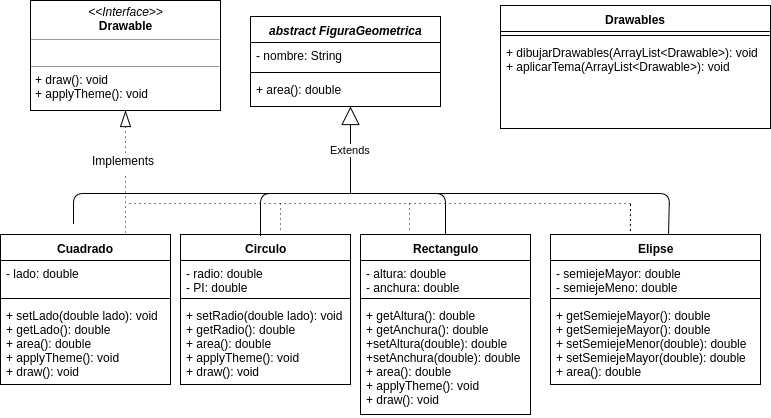

The diagram above was exported from draw.io. Its source (the exported page's mxGraphModel, read from the mxfile embedded in the PNG):
<mxGraphModel dx="872" dy="449" grid="1" gridSize="10" guides="1" tooltips="1" connect="1" arrows="1" fold="1" page="1" pageScale="1" pageWidth="826" pageHeight="1169" background="#ffffff" math="0" shadow="0">
  <root>
    <mxCell id="0" />
    <mxCell id="1" parent="0" />
    <mxCell id="6" value="&lt;i&gt;abstract FiguraGeometrica&lt;/i&gt;" style="swimlane;html=1;fontStyle=1;align=center;verticalAlign=top;childLayout=stackLayout;horizontal=1;startSize=26;horizontalStack=0;resizeParent=1;resizeLast=0;collapsible=1;marginBottom=0;swimlaneFillColor=#ffffff;" parent="1" vertex="1">
      <mxGeometry x="260" y="223" width="190" height="90" as="geometry">
        <mxRectangle x="270" y="283" width="180" height="26" as="alternateBounds" />
      </mxGeometry>
    </mxCell>
    <mxCell id="7" value="- nombre: String" style="text;html=1;strokeColor=none;fillColor=none;align=left;verticalAlign=top;spacingLeft=4;spacingRight=4;whiteSpace=wrap;overflow=hidden;rotatable=0;points=[[0,0.5],[1,0.5]];portConstraint=eastwest;" parent="6" vertex="1">
      <mxGeometry y="26" width="190" height="26" as="geometry" />
    </mxCell>
    <mxCell id="8" value="" style="line;html=1;strokeWidth=1;fillColor=none;align=left;verticalAlign=middle;spacingTop=-1;spacingLeft=3;spacingRight=3;rotatable=0;labelPosition=right;points=[];portConstraint=eastwest;" parent="6" vertex="1">
      <mxGeometry y="52" width="190" height="8" as="geometry" />
    </mxCell>
    <mxCell id="9" value="+ area(): double&lt;div&gt;&lt;br&gt;&lt;/div&gt;" style="text;html=1;strokeColor=none;fillColor=none;align=left;verticalAlign=top;spacingLeft=4;spacingRight=4;whiteSpace=wrap;overflow=hidden;rotatable=0;points=[[0,0.5],[1,0.5]];portConstraint=eastwest;" parent="6" vertex="1">
      <mxGeometry y="60" width="190" height="30" as="geometry" />
    </mxCell>
    <mxCell id="10" value="Drawables" style="swimlane;html=1;fontStyle=1;align=center;verticalAlign=top;childLayout=stackLayout;horizontal=1;startSize=26;horizontalStack=0;resizeParent=1;resizeLast=0;collapsible=1;marginBottom=0;swimlaneFillColor=#ffffff;" parent="1" vertex="1">
      <mxGeometry x="510" y="212" width="270" height="123" as="geometry" />
    </mxCell>
    <mxCell id="12" value="" style="line;html=1;strokeWidth=1;fillColor=none;align=left;verticalAlign=middle;spacingTop=-1;spacingLeft=3;spacingRight=3;rotatable=0;labelPosition=right;points=[];portConstraint=eastwest;" parent="10" vertex="1">
      <mxGeometry y="26" width="270" height="8" as="geometry" />
    </mxCell>
    <mxCell id="13" value="+ dibujarDrawables(ArrayList&amp;lt;Drawable&amp;gt;): void&lt;div&gt;&lt;span&gt;+&amp;nbsp;&lt;/span&gt;&lt;span&gt;aplicarTema&lt;/span&gt;&lt;span&gt;(&lt;/span&gt;&lt;span&gt;ArrayList&amp;lt;&lt;span&gt;Drawable&lt;/span&gt;&amp;gt;&lt;/span&gt;&lt;span&gt;): void&lt;/span&gt;&lt;br&gt;&lt;/div&gt;" style="text;html=1;strokeColor=none;fillColor=none;align=left;verticalAlign=top;spacingLeft=4;spacingRight=4;whiteSpace=wrap;overflow=hidden;rotatable=0;points=[[0,0.5],[1,0.5]];portConstraint=eastwest;" parent="10" vertex="1">
      <mxGeometry y="34" width="270" height="60" as="geometry" />
    </mxCell>
    <mxCell id="14" value="&lt;p style=&quot;margin: 0px ; margin-top: 4px ; text-align: center&quot;&gt;&lt;i&gt;&amp;lt;&amp;lt;Interface&amp;gt;&amp;gt;&lt;/i&gt;&lt;br&gt;&lt;b&gt;Drawable&lt;/b&gt;&lt;/p&gt;&lt;hr size=&quot;1&quot;&gt;&lt;p style=&quot;margin: 0px ; margin-left: 4px&quot;&gt;&lt;br&gt;&lt;/p&gt;&lt;hr size=&quot;1&quot;&gt;&lt;p style=&quot;margin: 0px ; margin-left: 4px&quot;&gt;+ draw(): void&lt;br&gt;+ applyTheme():&amp;nbsp;&lt;span&gt;void&lt;/span&gt;&lt;/p&gt;" style="verticalAlign=top;align=left;overflow=fill;fontSize=12;fontFamily=Helvetica;html=1;" parent="1" vertex="1">
      <mxGeometry x="40" y="207" width="190" height="110" as="geometry" />
    </mxCell>
    <mxCell id="20" value="Cuadrado" style="swimlane;html=1;fontStyle=1;align=center;verticalAlign=top;childLayout=stackLayout;horizontal=1;startSize=26;horizontalStack=0;resizeParent=1;resizeLast=0;collapsible=1;marginBottom=0;swimlaneFillColor=#ffffff;" parent="1" vertex="1">
      <mxGeometry x="10" y="441" width="170" height="150" as="geometry" />
    </mxCell>
    <mxCell id="21" value="- lado: double" style="text;html=1;strokeColor=none;fillColor=none;align=left;verticalAlign=top;spacingLeft=4;spacingRight=4;whiteSpace=wrap;overflow=hidden;rotatable=0;points=[[0,0.5],[1,0.5]];portConstraint=eastwest;" parent="20" vertex="1">
      <mxGeometry y="26" width="170" height="34" as="geometry" />
    </mxCell>
    <mxCell id="22" value="" style="line;html=1;strokeWidth=1;fillColor=none;align=left;verticalAlign=middle;spacingTop=-1;spacingLeft=3;spacingRight=3;rotatable=0;labelPosition=right;points=[];portConstraint=eastwest;" parent="20" vertex="1">
      <mxGeometry y="60" width="170" height="8" as="geometry" />
    </mxCell>
    <mxCell id="23" value="+ setLado(double lado): void&lt;div&gt;+ getLado&lt;span&gt;(): double&lt;/span&gt;&lt;/div&gt;&lt;div&gt;+ area&lt;span&gt;(): double&lt;/span&gt;&lt;/div&gt;&lt;div&gt;+ applyTheme&lt;span&gt;(): void&lt;/span&gt;&lt;/div&gt;&lt;div&gt;+ draw():&amp;nbsp;void&lt;span&gt;&lt;br&gt;&lt;/span&gt;&lt;/div&gt;" style="text;html=1;strokeColor=none;fillColor=none;align=left;verticalAlign=top;spacingLeft=4;spacingRight=4;whiteSpace=wrap;overflow=hidden;rotatable=0;points=[[0,0.5],[1,0.5]];portConstraint=eastwest;" parent="20" vertex="1">
      <mxGeometry y="68" width="170" height="82" as="geometry" />
    </mxCell>
    <mxCell id="24" value="Circulo" style="swimlane;html=1;fontStyle=1;align=center;verticalAlign=top;childLayout=stackLayout;horizontal=1;startSize=26;horizontalStack=0;resizeParent=1;resizeLast=0;collapsible=1;marginBottom=0;swimlaneFillColor=#ffffff;" parent="1" vertex="1">
      <mxGeometry x="190" y="441" width="170" height="150" as="geometry" />
    </mxCell>
    <mxCell id="25" value="- radio: double&lt;div&gt;- PI:&amp;nbsp;&lt;span&gt;double&lt;/span&gt;&lt;/div&gt;" style="text;html=1;strokeColor=none;fillColor=none;align=left;verticalAlign=top;spacingLeft=4;spacingRight=4;whiteSpace=wrap;overflow=hidden;rotatable=0;points=[[0,0.5],[1,0.5]];portConstraint=eastwest;" parent="24" vertex="1">
      <mxGeometry y="26" width="170" height="34" as="geometry" />
    </mxCell>
    <mxCell id="26" value="" style="line;html=1;strokeWidth=1;fillColor=none;align=left;verticalAlign=middle;spacingTop=-1;spacingLeft=3;spacingRight=3;rotatable=0;labelPosition=right;points=[];portConstraint=eastwest;" parent="24" vertex="1">
      <mxGeometry y="60" width="170" height="8" as="geometry" />
    </mxCell>
    <mxCell id="27" value="+ setRadio(double lado): void&lt;div&gt;+ getRadio&lt;span&gt;(): double&lt;/span&gt;&lt;/div&gt;&lt;div&gt;+ area&lt;span&gt;(): double&lt;/span&gt;&lt;/div&gt;&lt;div&gt;+ applyTheme&lt;span&gt;(): void&lt;/span&gt;&lt;/div&gt;&lt;div&gt;+ draw():&amp;nbsp;void&lt;span&gt;&lt;br&gt;&lt;/span&gt;&lt;/div&gt;" style="text;html=1;strokeColor=none;fillColor=none;align=left;verticalAlign=top;spacingLeft=4;spacingRight=4;whiteSpace=wrap;overflow=hidden;rotatable=0;points=[[0,0.5],[1,0.5]];portConstraint=eastwest;" parent="24" vertex="1">
      <mxGeometry y="68" width="170" height="82" as="geometry" />
    </mxCell>
    <mxCell id="28" value="Rectangulo" style="swimlane;html=1;fontStyle=1;align=center;verticalAlign=top;childLayout=stackLayout;horizontal=1;startSize=26;horizontalStack=0;resizeParent=1;resizeLast=0;collapsible=1;marginBottom=0;swimlaneFillColor=#ffffff;" parent="1" vertex="1">
      <mxGeometry x="370" y="441" width="170" height="180" as="geometry" />
    </mxCell>
    <mxCell id="29" value="- altura: double&lt;div&gt;- anchura:&amp;nbsp;&lt;span&gt;double&lt;/span&gt;&lt;/div&gt;" style="text;html=1;strokeColor=none;fillColor=none;align=left;verticalAlign=top;spacingLeft=4;spacingRight=4;whiteSpace=wrap;overflow=hidden;rotatable=0;points=[[0,0.5],[1,0.5]];portConstraint=eastwest;" parent="28" vertex="1">
      <mxGeometry y="26" width="170" height="34" as="geometry" />
    </mxCell>
    <mxCell id="30" value="" style="line;html=1;strokeWidth=1;fillColor=none;align=left;verticalAlign=middle;spacingTop=-1;spacingLeft=3;spacingRight=3;rotatable=0;labelPosition=right;points=[];portConstraint=eastwest;" parent="28" vertex="1">
      <mxGeometry y="60" width="170" height="8" as="geometry" />
    </mxCell>
    <mxCell id="31" value="&lt;div&gt;+ getAltura&lt;span&gt;(): double&lt;/span&gt;&lt;/div&gt;&lt;div&gt;+ getAnchura&lt;span&gt;(): double&lt;/span&gt;&lt;/div&gt;&lt;div&gt;+setAltura&lt;span&gt;(double): double&lt;/span&gt;&lt;/div&gt;&lt;div&gt;+setAnchura&lt;span&gt;(double): double&lt;/span&gt;&lt;/div&gt;&lt;div&gt;+ area&lt;span&gt;(): double&lt;/span&gt;&lt;/div&gt;&lt;div&gt;+ applyTheme&lt;span&gt;(): void&lt;/span&gt;&lt;/div&gt;&lt;div&gt;+ draw():&amp;nbsp;void&lt;span&gt;&lt;br&gt;&lt;/span&gt;&lt;/div&gt;" style="text;html=1;strokeColor=none;fillColor=none;align=left;verticalAlign=top;spacingLeft=4;spacingRight=4;whiteSpace=wrap;overflow=hidden;rotatable=0;points=[[0,0.5],[1,0.5]];portConstraint=eastwest;" parent="28" vertex="1">
      <mxGeometry y="68" width="170" height="112" as="geometry" />
    </mxCell>
    <mxCell id="5540e21d474ed57-33" value="Extends" style="endArrow=block;endSize=16;endFill=0;html=1;" parent="1" edge="1">
      <mxGeometry width="160" relative="1" as="geometry">
        <mxPoint x="360" y="400" as="sourcePoint" />
        <mxPoint x="360" y="313" as="targetPoint" />
      </mxGeometry>
    </mxCell>
    <mxCell id="5540e21d474ed57-35" value="" style="endArrow=none;html=1;" parent="1" edge="1">
      <mxGeometry width="50" height="50" relative="1" as="geometry">
        <mxPoint x="83" y="430" as="sourcePoint" />
        <mxPoint x="330" y="400" as="targetPoint" />
        <Array as="points">
          <mxPoint x="83" y="400" />
        </Array>
      </mxGeometry>
    </mxCell>
    <mxCell id="5540e21d474ed57-36" value="" style="endArrow=none;html=1;exitX=0.563;exitY=0.006;exitPerimeter=0;" parent="1" source="16" edge="1">
      <mxGeometry width="50" height="50" relative="1" as="geometry">
        <mxPoint x="390" y="410" as="sourcePoint" />
        <mxPoint x="330" y="400" as="targetPoint" />
        <Array as="points">
          <mxPoint x="679" y="400" />
        </Array>
      </mxGeometry>
    </mxCell>
    <mxCell id="5540e21d474ed57-37" value="" style="endArrow=none;html=1;exitX=0.5;exitY=0;" parent="1" source="28" edge="1">
      <mxGeometry width="50" height="50" relative="1" as="geometry">
        <mxPoint x="430" y="430" as="sourcePoint" />
        <mxPoint x="330" y="400" as="targetPoint" />
        <Array as="points">
          <mxPoint x="455" y="400" />
        </Array>
      </mxGeometry>
    </mxCell>
    <mxCell id="5540e21d474ed57-38" value="" style="endArrow=none;html=1;exitX=0.471;exitY=0.009;exitPerimeter=0;" parent="1" source="24" edge="1">
      <mxGeometry width="50" height="50" relative="1" as="geometry">
        <mxPoint x="510" y="430" as="sourcePoint" />
        <mxPoint x="330" y="400" as="targetPoint" />
        <Array as="points">
          <mxPoint x="270" y="400" />
        </Array>
      </mxGeometry>
    </mxCell>
    <mxCell id="5540e21d474ed57-39" value="" style="endArrow=none;html=1;dashed=1;dashPattern=1 4;startArrow=blockThin;startFill=0;exitX=0.5;exitY=1;strokeWidth=1;endSize=15;startSize=14;" parent="1" source="14" edge="1">
      <mxGeometry width="50" height="50" relative="1" as="geometry">
        <mxPoint x="270" y="180" as="sourcePoint" />
        <mxPoint x="135" y="360" as="targetPoint" />
      </mxGeometry>
    </mxCell>
    <mxCell id="16" value="Elipse&lt;div&gt;&lt;br&gt;&lt;/div&gt;" style="swimlane;html=1;fontStyle=1;align=center;verticalAlign=top;childLayout=stackLayout;horizontal=1;startSize=26;horizontalStack=0;resizeParent=1;resizeLast=0;collapsible=1;marginBottom=0;swimlaneFillColor=#ffffff;" parent="1" vertex="1">
      <mxGeometry x="560" y="441" width="210" height="150" as="geometry" />
    </mxCell>
    <mxCell id="17" value="- semiejeMayor: double&lt;div&gt;- semiejeMeno:&amp;nbsp;&lt;span&gt;double&lt;/span&gt;&lt;/div&gt;" style="text;html=1;strokeColor=none;fillColor=none;align=left;verticalAlign=top;spacingLeft=4;spacingRight=4;whiteSpace=wrap;overflow=hidden;rotatable=0;points=[[0,0.5],[1,0.5]];portConstraint=eastwest;" parent="16" vertex="1">
      <mxGeometry y="26" width="210" height="34" as="geometry" />
    </mxCell>
    <mxCell id="18" value="" style="line;html=1;strokeWidth=1;fillColor=none;align=left;verticalAlign=middle;spacingTop=-1;spacingLeft=3;spacingRight=3;rotatable=0;labelPosition=right;points=[];portConstraint=eastwest;" parent="16" vertex="1">
      <mxGeometry y="60" width="210" height="8" as="geometry" />
    </mxCell>
    <mxCell id="19" value="+ getSemiejeMayor(): double&lt;div&gt;+ getSemiejeMayor&lt;span&gt;():&amp;nbsp;&lt;/span&gt;&lt;span&gt;double&lt;/span&gt;&lt;/div&gt;&lt;div&gt;+ setSemiejeMenor&lt;span&gt;(&lt;/span&gt;&lt;span&gt;double&lt;/span&gt;&lt;span&gt;):&amp;nbsp;&lt;/span&gt;&lt;span&gt;double&lt;/span&gt;&lt;/div&gt;&lt;div&gt;+ setSemiejeMayor&lt;span&gt;(&lt;/span&gt;&lt;span&gt;double&lt;/span&gt;&lt;span&gt;):&amp;nbsp;&lt;/span&gt;&lt;span&gt;double&lt;/span&gt;&lt;/div&gt;&lt;div&gt;+ area&lt;span&gt;():&amp;nbsp;&lt;/span&gt;&lt;span&gt;double&lt;/span&gt;&lt;/div&gt;" style="text;html=1;strokeColor=none;fillColor=none;align=left;verticalAlign=top;spacingLeft=4;spacingRight=4;whiteSpace=wrap;overflow=hidden;rotatable=0;points=[[0,0.5],[1,0.5]];portConstraint=eastwest;" parent="16" vertex="1">
      <mxGeometry y="68" width="210" height="82" as="geometry" />
    </mxCell>
    <mxCell id="37" value="" style="endArrow=none;html=1;dashed=1;dashPattern=1 4;exitX=0.433;exitY=1.233;exitPerimeter=0;" edge="1" parent="1" source="46">
      <mxGeometry width="50" height="50" relative="1" as="geometry">
        <mxPoint x="135" y="360" as="sourcePoint" />
        <mxPoint x="135" y="440" as="targetPoint" />
      </mxGeometry>
    </mxCell>
    <mxCell id="38" value="" style="endArrow=none;html=1;dashed=1;dashPattern=1 4;" edge="1" parent="1">
      <mxGeometry width="50" height="50" relative="1" as="geometry">
        <mxPoint x="640" y="410" as="sourcePoint" />
        <mxPoint x="135" y="410" as="targetPoint" />
      </mxGeometry>
    </mxCell>
    <mxCell id="39" value="" style="endArrow=none;html=1;dashed=1;dashPattern=1 4;" edge="1" parent="1">
      <mxGeometry width="50" height="50" relative="1" as="geometry">
        <mxPoint x="289.9999999999999" y="410" as="sourcePoint" />
        <mxPoint x="290" y="440" as="targetPoint" />
      </mxGeometry>
    </mxCell>
    <mxCell id="40" value="" style="endArrow=none;html=1;dashed=1;dashPattern=1 4;entryX=0.287;entryY=-0.005;entryPerimeter=0;" edge="1" parent="1" target="28">
      <mxGeometry width="50" height="50" relative="1" as="geometry">
        <mxPoint x="419" y="410" as="sourcePoint" />
        <mxPoint x="299.9999999999999" y="450" as="targetPoint" />
      </mxGeometry>
    </mxCell>
    <mxCell id="41" value="" style="endArrow=none;html=1;dashed=1;dashPattern=1 4;entryX=0.287;entryY=-0.005;entryPerimeter=0;" edge="1" parent="1">
      <mxGeometry width="50" height="50" relative="1" as="geometry">
        <mxPoint x="640" y="411" as="sourcePoint" />
        <mxPoint x="639.8333333333335" y="441.16666666666674" as="targetPoint" />
      </mxGeometry>
    </mxCell>
    <mxCell id="46" value="Implements" style="text;html=1;resizable=0;points=[];autosize=1;align=left;verticalAlign=top;spacingTop=-4;" vertex="1" parent="1">
      <mxGeometry x="100" y="358" width="80" height="20" as="geometry" />
    </mxCell>
  </root>
</mxGraphModel>